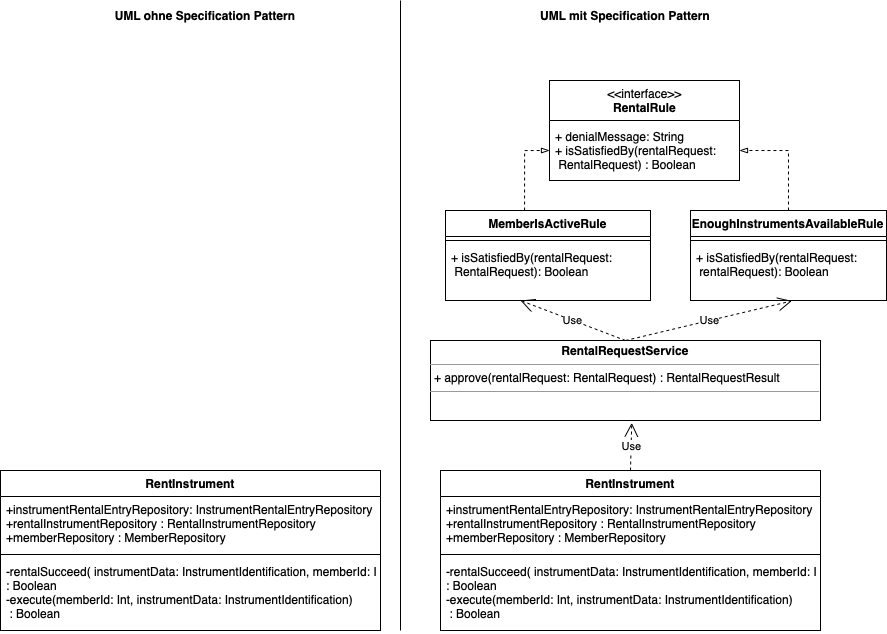

The diagram above was exported from draw.io. Its source (the exported page's mxGraphModel, read from the mxfile embedded in the PNG):
<mxGraphModel dx="2354" dy="2041" grid="1" gridSize="10" guides="1" tooltips="1" connect="1" arrows="1" fold="1" page="1" pageScale="1" pageWidth="827" pageHeight="1169" math="0" shadow="0">
  <root>
    <mxCell id="0" />
    <mxCell id="1" parent="0" />
    <mxCell id="0qysikCr9p3HArdSQ5Zq-21" value="RentInstrument" style="swimlane;fontStyle=1;align=center;verticalAlign=top;childLayout=stackLayout;horizontal=1;startSize=26;horizontalStack=0;resizeParent=1;resizeParentMax=0;resizeLast=0;collapsible=1;marginBottom=0;labelBorderColor=none;strokeColor=default;fillColor=none;" parent="1" vertex="1">
      <mxGeometry x="340" y="350" width="380" height="160" as="geometry" />
    </mxCell>
    <mxCell id="0qysikCr9p3HArdSQ5Zq-22" value="+instrumentRentalEntryRepository: InstrumentRentalEntryRepository&#10;+rentalInstrumentRepository : RentalInstrumentRepository&#10;+memberRepository : MemberRepository" style="text;strokeColor=none;fillColor=none;align=left;verticalAlign=top;spacingLeft=4;spacingRight=4;overflow=hidden;rotatable=0;points=[[0,0.5],[1,0.5]];portConstraint=eastwest;labelBorderColor=none;" parent="0qysikCr9p3HArdSQ5Zq-21" vertex="1">
      <mxGeometry y="26" width="380" height="54" as="geometry" />
    </mxCell>
    <mxCell id="0qysikCr9p3HArdSQ5Zq-23" value="" style="line;strokeWidth=1;fillColor=none;align=left;verticalAlign=middle;spacingTop=-1;spacingLeft=3;spacingRight=3;rotatable=0;labelPosition=right;points=[];portConstraint=eastwest;labelBorderColor=none;" parent="0qysikCr9p3HArdSQ5Zq-21" vertex="1">
      <mxGeometry y="80" width="380" height="8" as="geometry" />
    </mxCell>
    <mxCell id="0qysikCr9p3HArdSQ5Zq-24" value="-rentalSucceed( instrumentData: InstrumentIdentification, memberId: Int) &#10;: Boolean&#10;-execute(memberId: Int, instrumentData: InstrumentIdentification)&#10; : Boolean" style="text;strokeColor=none;fillColor=none;align=left;verticalAlign=top;spacingLeft=4;spacingRight=4;overflow=hidden;rotatable=0;points=[[0,0.5],[1,0.5]];portConstraint=eastwest;labelBorderColor=none;" parent="0qysikCr9p3HArdSQ5Zq-21" vertex="1">
      <mxGeometry y="88" width="380" height="72" as="geometry" />
    </mxCell>
    <mxCell id="0qysikCr9p3HArdSQ5Zq-25" value="Use" style="endArrow=open;endSize=12;dashed=1;html=1;rounded=0;exitX=0.5;exitY=0;exitDx=0;exitDy=0;entryX=0.516;entryY=1.029;entryDx=0;entryDy=0;entryPerimeter=0;" parent="1" source="0qysikCr9p3HArdSQ5Zq-21" target="0qysikCr9p3HArdSQ5Zq-26" edge="1">
      <mxGeometry width="160" relative="1" as="geometry">
        <mxPoint x="490" y="420" as="sourcePoint" />
        <mxPoint x="530" y="320" as="targetPoint" />
      </mxGeometry>
    </mxCell>
    <mxCell id="0qysikCr9p3HArdSQ5Zq-26" value="&lt;p style=&quot;margin: 0px ; margin-top: 4px ; text-align: center&quot;&gt;&lt;b&gt;RentalRequestService&lt;/b&gt;&lt;br&gt;&lt;/p&gt;&lt;hr size=&quot;1&quot;&gt;&lt;p style=&quot;margin: 0px ; margin-left: 4px&quot;&gt;+ approve(rentalRequest: RentalRequest) : RentalRequestResult&lt;br&gt;&lt;/p&gt;&lt;hr size=&quot;1&quot;&gt;&lt;p style=&quot;margin: 0px ; margin-left: 4px&quot;&gt;&lt;br&gt;&lt;/p&gt;" style="verticalAlign=top;align=left;overflow=fill;fontSize=12;fontFamily=Helvetica;html=1;labelBorderColor=none;strokeColor=default;fillColor=none;" parent="1" vertex="1">
      <mxGeometry x="330" y="220" width="390" height="80" as="geometry" />
    </mxCell>
    <mxCell id="0qysikCr9p3HArdSQ5Zq-27" value="Use" style="endArrow=open;endSize=12;dashed=1;html=1;rounded=0;entryX=0.517;entryY=1.008;entryDx=0;entryDy=0;entryPerimeter=0;exitX=0.5;exitY=0;exitDx=0;exitDy=0;" parent="1" source="0qysikCr9p3HArdSQ5Zq-26" target="0qysikCr9p3HArdSQ5Zq-31" edge="1">
      <mxGeometry width="160" relative="1" as="geometry">
        <mxPoint x="540" y="220" as="sourcePoint" />
        <mxPoint x="580" y="157" as="targetPoint" />
      </mxGeometry>
    </mxCell>
    <mxCell id="TEoGA5bnLCw2UtYRupSZ-2" style="edgeStyle=orthogonalEdgeStyle;rounded=0;orthogonalLoop=1;jettySize=auto;html=1;entryX=1;entryY=0.5;entryDx=0;entryDy=0;dashed=1;endArrow=blockThin;endFill=0;" edge="1" parent="1" source="0qysikCr9p3HArdSQ5Zq-28" target="0qysikCr9p3HArdSQ5Zq-45">
      <mxGeometry relative="1" as="geometry" />
    </mxCell>
    <mxCell id="0qysikCr9p3HArdSQ5Zq-28" value="EnoughInstrumentsAvailableRule" style="swimlane;fontStyle=1;align=center;verticalAlign=top;childLayout=stackLayout;horizontal=1;startSize=26;horizontalStack=0;resizeParent=1;resizeParentMax=0;resizeLast=0;collapsible=1;marginBottom=0;labelBorderColor=none;strokeColor=default;fillColor=none;" parent="1" vertex="1">
      <mxGeometry x="590" y="90" width="196" height="90" as="geometry" />
    </mxCell>
    <mxCell id="0qysikCr9p3HArdSQ5Zq-30" value="" style="line;strokeWidth=1;fillColor=none;align=left;verticalAlign=middle;spacingTop=-1;spacingLeft=3;spacingRight=3;rotatable=0;labelPosition=right;points=[];portConstraint=eastwest;labelBorderColor=none;" parent="0qysikCr9p3HArdSQ5Zq-28" vertex="1">
      <mxGeometry y="26" width="196" height="8" as="geometry" />
    </mxCell>
    <mxCell id="0qysikCr9p3HArdSQ5Zq-31" value="+ isSatisfiedBy(rentalRequest:&#10; rentalRequest): Boolean" style="text;strokeColor=none;fillColor=none;align=left;verticalAlign=top;spacingLeft=4;spacingRight=4;overflow=hidden;rotatable=0;points=[[0,0.5],[1,0.5]];portConstraint=eastwest;labelBorderColor=none;" parent="0qysikCr9p3HArdSQ5Zq-28" vertex="1">
      <mxGeometry y="34" width="196" height="56" as="geometry" />
    </mxCell>
    <mxCell id="TEoGA5bnLCw2UtYRupSZ-1" style="edgeStyle=orthogonalEdgeStyle;rounded=0;orthogonalLoop=1;jettySize=auto;html=1;entryX=0;entryY=0.5;entryDx=0;entryDy=0;dashed=1;endArrow=blockThin;endFill=0;" edge="1" parent="1" target="0qysikCr9p3HArdSQ5Zq-45">
      <mxGeometry relative="1" as="geometry">
        <mxPoint x="424.0588235294117" y="90" as="sourcePoint" />
      </mxGeometry>
    </mxCell>
    <mxCell id="0qysikCr9p3HArdSQ5Zq-32" value="MemberIsActiveRule" style="swimlane;fontStyle=1;align=center;verticalAlign=top;childLayout=stackLayout;horizontal=1;startSize=26;horizontalStack=0;resizeParent=1;resizeParentMax=0;resizeLast=0;collapsible=1;marginBottom=0;labelBorderColor=none;strokeColor=default;fillColor=none;" parent="1" vertex="1">
      <mxGeometry x="345" y="90" width="205" height="90" as="geometry" />
    </mxCell>
    <mxCell id="0qysikCr9p3HArdSQ5Zq-34" value="" style="line;strokeWidth=1;fillColor=none;align=left;verticalAlign=middle;spacingTop=-1;spacingLeft=3;spacingRight=3;rotatable=0;labelPosition=right;points=[];portConstraint=eastwest;labelBorderColor=none;" parent="0qysikCr9p3HArdSQ5Zq-32" vertex="1">
      <mxGeometry y="26" width="205" height="8" as="geometry" />
    </mxCell>
    <mxCell id="0qysikCr9p3HArdSQ5Zq-35" value="+ isSatisfiedBy(rentalRequest:&#10; RentalRequest): Boolean" style="text;strokeColor=none;fillColor=none;align=left;verticalAlign=top;spacingLeft=4;spacingRight=4;overflow=hidden;rotatable=0;points=[[0,0.5],[1,0.5]];portConstraint=eastwest;labelBorderColor=none;" parent="0qysikCr9p3HArdSQ5Zq-32" vertex="1">
      <mxGeometry y="34" width="205" height="56" as="geometry" />
    </mxCell>
    <mxCell id="0qysikCr9p3HArdSQ5Zq-40" value="Use" style="endArrow=open;endSize=12;dashed=1;html=1;rounded=0;exitX=0.5;exitY=0;exitDx=0;exitDy=0;" parent="1" edge="1" source="0qysikCr9p3HArdSQ5Zq-26">
      <mxGeometry width="160" relative="1" as="geometry">
        <mxPoint x="520" y="219.9999999999999" as="sourcePoint" />
        <mxPoint x="420" y="180" as="targetPoint" />
      </mxGeometry>
    </mxCell>
    <mxCell id="0qysikCr9p3HArdSQ5Zq-44" value="&amp;lt;&amp;lt;interface&amp;gt;&amp;gt;&lt;br&gt;&lt;b&gt;RentalRule&lt;/b&gt;" style="swimlane;fontStyle=0;align=center;verticalAlign=top;childLayout=stackLayout;horizontal=1;startSize=40;horizontalStack=0;resizeParent=1;resizeParentMax=0;resizeLast=0;collapsible=0;marginBottom=0;html=1;labelBorderColor=none;strokeColor=default;fillColor=none;labelBackgroundColor=none;" parent="1" vertex="1">
      <mxGeometry x="449" y="-40" width="190" height="100" as="geometry" />
    </mxCell>
    <mxCell id="0qysikCr9p3HArdSQ5Zq-45" value="+ denialMessage: String&lt;br&gt;+&amp;nbsp;isSatisfiedBy(rentalRequest:&lt;br&gt;&amp;nbsp;RentalRequest) : Boolean" style="text;html=1;strokeColor=none;fillColor=none;align=left;verticalAlign=middle;spacingLeft=4;spacingRight=4;overflow=hidden;rotatable=0;points=[[0,0.5],[1,0.5]];portConstraint=eastwest;labelBorderColor=none;" parent="0qysikCr9p3HArdSQ5Zq-44" vertex="1">
      <mxGeometry y="40" width="190" height="60" as="geometry" />
    </mxCell>
    <mxCell id="TEoGA5bnLCw2UtYRupSZ-6" value="RentInstrument" style="swimlane;fontStyle=1;align=center;verticalAlign=top;childLayout=stackLayout;horizontal=1;startSize=26;horizontalStack=0;resizeParent=1;resizeParentMax=0;resizeLast=0;collapsible=1;marginBottom=0;labelBorderColor=none;strokeColor=default;fillColor=none;" vertex="1" parent="1">
      <mxGeometry x="-100" y="350" width="380" height="160" as="geometry" />
    </mxCell>
    <mxCell id="TEoGA5bnLCw2UtYRupSZ-7" value="+instrumentRentalEntryRepository: InstrumentRentalEntryRepository&#10;+rentalInstrumentRepository : RentalInstrumentRepository&#10;+memberRepository : MemberRepository" style="text;strokeColor=none;fillColor=none;align=left;verticalAlign=top;spacingLeft=4;spacingRight=4;overflow=hidden;rotatable=0;points=[[0,0.5],[1,0.5]];portConstraint=eastwest;labelBorderColor=none;" vertex="1" parent="TEoGA5bnLCw2UtYRupSZ-6">
      <mxGeometry y="26" width="380" height="54" as="geometry" />
    </mxCell>
    <mxCell id="TEoGA5bnLCw2UtYRupSZ-8" value="" style="line;strokeWidth=1;fillColor=none;align=left;verticalAlign=middle;spacingTop=-1;spacingLeft=3;spacingRight=3;rotatable=0;labelPosition=right;points=[];portConstraint=eastwest;labelBorderColor=none;" vertex="1" parent="TEoGA5bnLCw2UtYRupSZ-6">
      <mxGeometry y="80" width="380" height="8" as="geometry" />
    </mxCell>
    <mxCell id="TEoGA5bnLCw2UtYRupSZ-9" value="-rentalSucceed( instrumentData: InstrumentIdentification, memberId: Int) &#10;: Boolean&#10;-execute(memberId: Int, instrumentData: InstrumentIdentification)&#10; : Boolean" style="text;strokeColor=none;fillColor=none;align=left;verticalAlign=top;spacingLeft=4;spacingRight=4;overflow=hidden;rotatable=0;points=[[0,0.5],[1,0.5]];portConstraint=eastwest;labelBorderColor=none;" vertex="1" parent="TEoGA5bnLCw2UtYRupSZ-6">
      <mxGeometry y="88" width="380" height="72" as="geometry" />
    </mxCell>
    <mxCell id="TEoGA5bnLCw2UtYRupSZ-10" value="" style="endArrow=none;html=1;rounded=0;" edge="1" parent="1">
      <mxGeometry width="50" height="50" relative="1" as="geometry">
        <mxPoint x="300" y="510" as="sourcePoint" />
        <mxPoint x="300" y="-120" as="targetPoint" />
      </mxGeometry>
    </mxCell>
    <mxCell id="TEoGA5bnLCw2UtYRupSZ-11" value="&lt;b&gt;UML ohne Specification Pattern&lt;/b&gt;" style="text;html=1;strokeColor=none;fillColor=none;align=center;verticalAlign=middle;whiteSpace=wrap;rounded=0;" vertex="1" parent="1">
      <mxGeometry x="10" y="-120" width="190" height="30" as="geometry" />
    </mxCell>
    <mxCell id="TEoGA5bnLCw2UtYRupSZ-12" value="&lt;b&gt;UML mit Specification Pattern&lt;/b&gt;" style="text;html=1;strokeColor=none;fillColor=none;align=center;verticalAlign=middle;whiteSpace=wrap;rounded=0;" vertex="1" parent="1">
      <mxGeometry x="430" y="-120" width="190" height="30" as="geometry" />
    </mxCell>
  </root>
</mxGraphModel>